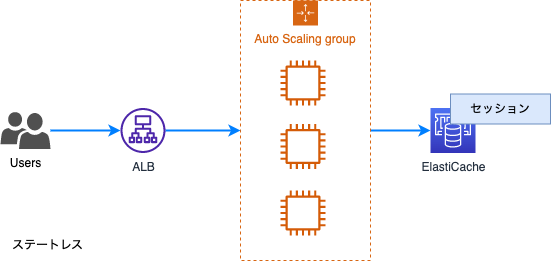

The diagram above was exported from draw.io. Its source (the exported page's mxGraphModel, read from the mxfile embedded in the PNG):
<mxGraphModel dx="1434" dy="732" grid="1" gridSize="10" guides="1" tooltips="1" connect="1" arrows="1" fold="1" page="1" pageScale="1" pageWidth="827" pageHeight="1169" math="0" shadow="0">
  <root>
    <mxCell id="0" />
    <mxCell id="1" parent="0" />
    <mxCell id="HbZCIvKHaSLluS6JkJ4l-17" style="edgeStyle=orthogonalEdgeStyle;rounded=0;orthogonalLoop=1;jettySize=auto;html=1;entryX=0;entryY=0.5;entryDx=0;entryDy=0;entryPerimeter=0;strokeWidth=2;strokeColor=#007FFF;" edge="1" parent="1" source="HbZCIvKHaSLluS6JkJ4l-1" target="HbZCIvKHaSLluS6JkJ4l-16">
      <mxGeometry relative="1" as="geometry" />
    </mxCell>
    <mxCell id="HbZCIvKHaSLluS6JkJ4l-1" value="Auto Scaling group" style="points=[[0,0],[0.25,0],[0.5,0],[0.75,0],[1,0],[1,0.25],[1,0.5],[1,0.75],[1,1],[0.75,1],[0.5,1],[0.25,1],[0,1],[0,0.75],[0,0.5],[0,0.25]];outlineConnect=0;gradientColor=none;html=1;whiteSpace=wrap;fontSize=12;fontStyle=0;container=0;pointerEvents=0;collapsible=0;recursiveResize=0;shape=mxgraph.aws4.groupCenter;grIcon=mxgraph.aws4.group_auto_scaling_group;grStroke=1;strokeColor=#D86613;fillColor=none;verticalAlign=top;align=center;fontColor=#D86613;dashed=1;spacingTop=25;" vertex="1" parent="1">
      <mxGeometry x="379" y="190" width="130" height="260" as="geometry" />
    </mxCell>
    <mxCell id="HbZCIvKHaSLluS6JkJ4l-2" value="" style="sketch=0;outlineConnect=0;fontColor=#232F3E;gradientColor=none;fillColor=#D45B07;strokeColor=none;dashed=0;verticalLabelPosition=middle;verticalAlign=middle;align=left;html=1;fontSize=12;fontStyle=0;aspect=fixed;pointerEvents=1;shape=mxgraph.aws4.instance2;flipH=1;labelPosition=right;" vertex="1" parent="1">
      <mxGeometry x="419" y="250" width="45" height="45" as="geometry" />
    </mxCell>
    <mxCell id="HbZCIvKHaSLluS6JkJ4l-3" value="" style="sketch=0;outlineConnect=0;fontColor=#232F3E;gradientColor=none;fillColor=#D45B07;strokeColor=none;dashed=0;verticalLabelPosition=middle;verticalAlign=middle;align=left;html=1;fontSize=12;fontStyle=0;aspect=fixed;pointerEvents=1;shape=mxgraph.aws4.instance2;flipH=1;labelPosition=right;" vertex="1" parent="1">
      <mxGeometry x="419" y="313.5" width="45" height="45" as="geometry" />
    </mxCell>
    <mxCell id="HbZCIvKHaSLluS6JkJ4l-9" style="rounded=0;orthogonalLoop=1;jettySize=auto;html=1;strokeColor=#007FFF;strokeWidth=2;" edge="1" parent="1" source="HbZCIvKHaSLluS6JkJ4l-10" target="HbZCIvKHaSLluS6JkJ4l-12">
      <mxGeometry relative="1" as="geometry" />
    </mxCell>
    <mxCell id="HbZCIvKHaSLluS6JkJ4l-10" value="Users" style="sketch=0;pointerEvents=1;shadow=0;dashed=0;html=1;strokeColor=none;labelPosition=center;verticalLabelPosition=bottom;verticalAlign=top;align=center;fillColor=#505050;shape=mxgraph.mscae.intune.user_group" vertex="1" parent="1">
      <mxGeometry x="139" y="301.5" width="50" height="37" as="geometry" />
    </mxCell>
    <mxCell id="HbZCIvKHaSLluS6JkJ4l-11" style="rounded=0;orthogonalLoop=1;jettySize=auto;html=1;entryX=0;entryY=0.5;entryDx=0;entryDy=0;strokeColor=#007FFF;strokeWidth=2;" edge="1" parent="1" source="HbZCIvKHaSLluS6JkJ4l-12" target="HbZCIvKHaSLluS6JkJ4l-1">
      <mxGeometry relative="1" as="geometry" />
    </mxCell>
    <mxCell id="HbZCIvKHaSLluS6JkJ4l-12" value="ALB" style="sketch=0;outlineConnect=0;fontColor=#232F3E;gradientColor=none;fillColor=#4D27AA;strokeColor=none;dashed=0;verticalLabelPosition=bottom;verticalAlign=top;align=center;html=1;fontSize=12;fontStyle=0;aspect=fixed;pointerEvents=1;shape=mxgraph.aws4.application_load_balancer;" vertex="1" parent="1">
      <mxGeometry x="259" y="297.5" width="45" height="45" as="geometry" />
    </mxCell>
    <mxCell id="HbZCIvKHaSLluS6JkJ4l-14" value="" style="sketch=0;outlineConnect=0;fontColor=#232F3E;gradientColor=none;fillColor=#D45B07;strokeColor=none;dashed=0;verticalLabelPosition=middle;verticalAlign=middle;align=left;html=1;fontSize=12;fontStyle=0;aspect=fixed;pointerEvents=1;shape=mxgraph.aws4.instance2;flipH=1;labelPosition=right;" vertex="1" parent="1">
      <mxGeometry x="419" y="380" width="45" height="45" as="geometry" />
    </mxCell>
    <mxCell id="HbZCIvKHaSLluS6JkJ4l-16" value="ElastiCache" style="sketch=0;points=[[0,0,0],[0.25,0,0],[0.5,0,0],[0.75,0,0],[1,0,0],[0,1,0],[0.25,1,0],[0.5,1,0],[0.75,1,0],[1,1,0],[0,0.25,0],[0,0.5,0],[0,0.75,0],[1,0.25,0],[1,0.5,0],[1,0.75,0]];outlineConnect=0;fontColor=#232F3E;gradientColor=#4D72F3;gradientDirection=north;fillColor=#3334B9;strokeColor=#ffffff;dashed=0;verticalLabelPosition=bottom;verticalAlign=top;align=center;html=1;fontSize=12;fontStyle=0;aspect=fixed;shape=mxgraph.aws4.resourceIcon;resIcon=mxgraph.aws4.elasticache;" vertex="1" parent="1">
      <mxGeometry x="569" y="297.5" width="45" height="45" as="geometry" />
    </mxCell>
    <mxCell id="wFCBvJvUQJju8YCsDR42-1" value="セッション" style="rounded=0;whiteSpace=wrap;html=1;fillColor=#dae8fc;strokeColor=#6c8ebf;" vertex="1" parent="1">
      <mxGeometry x="589" y="283.5" width="100" height="30" as="geometry" />
    </mxCell>
    <mxCell id="lWXojRrj9DTxJ39jyoT5-1" value="ステートレス" style="text;strokeColor=none;align=center;fillColor=none;html=1;verticalAlign=middle;whiteSpace=wrap;rounded=0;" vertex="1" parent="1">
      <mxGeometry x="139" y="420" width="95" height="30" as="geometry" />
    </mxCell>
  </root>
</mxGraphModel>